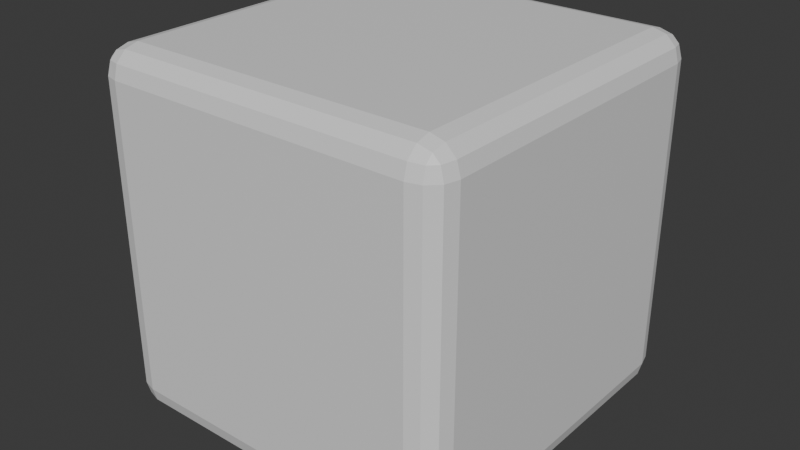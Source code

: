 # Source: Cube3.blend  (saved by Blender 4.2.66; exported with 4.5.12 LTS)
import bpy
from mathutils import Matrix  # noqa: F401  (used for matrix-valued properties, if any)

bpy.ops.wm.read_factory_settings(use_empty=True)
scene = bpy.context.scene
scene.name = 'Scene'

# ---- collections
col_collection = bpy.data.collections.new('Collection'); scene.collection.children.link(col_collection)

# ---- materials (node trees are filled in below, after node groups)
mat_material = bpy.data.materials.new('Material')
mat_material.alpha_threshold = 0.0
mat_material.roughness = 0.5
mat_material.line_color = (0.0, 0.0, 0.0, 1.0)

# ---- material node trees
mat_material.use_nodes = True; mat_material.node_tree.nodes.clear()
_N = mat_material.node_tree.nodes; _L = mat_material.node_tree.links
n0 = _N.new('ShaderNodeOutputMaterial'); n0.name = 'Material Output'; n0.location = (300, 300)
n1 = _N.new('ShaderNodeBsdfPrincipled'); n1.name = 'Principled BSDF'; n1.location = (10, 300)
n1.inputs[3].default_value = 1.45
_L.new(n1.outputs[0], n0.inputs[0])
n0.is_active_output = True

# ---- world
world_world = bpy.data.worlds.new('World'); scene.world = world_world
world_world.use_nodes = True; world_world.node_tree.nodes.clear()
_N = world_world.node_tree.nodes; _L = world_world.node_tree.links
n0 = _N.new('ShaderNodeOutputWorld'); n0.name = 'World Output'; n0.location = (300, 300)
n1 = _N.new('ShaderNodeBackground'); n1.name = 'Background'; n1.location = (10, 300)
n1.inputs[0].default_value = (0.05088, 0.05088, 0.05088, 1.0)
_L.new(n1.outputs[0], n0.inputs[0])
n0.is_active_output = True
world_world.color = (0.05088, 0.05088, 0.05088)
world_world.sun_shadow_jitter_overblur = 0.0

# ---- meshes
me_cube = bpy.data.meshes.new('Cube')
me_cube.from_pydata([(0.85, 1.0, 0.85), (0.85, 0.85, 1.0), (1.0, 0.85, 0.85), (0.85, 0.98, 0.9249), (0.9249, 0.98, 0.85), (0.9217, 0.9605, 0.9217), (0.9249, 0.85, 0.98), (0.85, 0.9249, 0.98), (0.9217, 0.9217, 0.9605), (0.98, 0.9249, 0.85), (0.98, 0.85, 0.9249), (0.9605, 0.9217, 0.9217), (0.85, 0.85, -1.0), (0.85, 1.0, -0.85), (1.0, 0.85, -0.85), (0.85, 0.9249, -0.98), (0.9249, 0.85, -0.98), (0.9217, 0.9217, -0.9605), (0.9249, 0.98, -0.85), (0.85, 0.98, -0.9249), (0.9217, 0.9605, -0.9217), (0.98, 0.85, -0.9249), (0.98, 0.9249, -0.85), (0.9605, 0.9217, -0.9217), (1.0, -0.85, 0.85), (0.85, -0.85, 1.0), (0.85, -1.0, 0.85), (0.98, -0.85, 0.9249), (0.98, -0.9249, 0.85), (0.9605, -0.9217, 0.9217), (0.85, -0.9249, 0.98), (0.9249, -0.85, 0.98), (0.9217, -0.9217, 0.9605), (0.9249, -0.98, 0.85), (0.85, -0.98, 0.9249), (0.9217, -0.9605, 0.9217), (1.0, -0.85, -0.85), (0.85, -1.0, -0.85), (0.85, -0.85, -1.0), (0.98, -0.9249, -0.85), (0.98, -0.85, -0.9249), (0.9605, -0.9217, -0.9217), (0.85, -0.98, -0.9249), (0.9249, -0.98, -0.85), (0.9217, -0.9605, -0.9217), (0.9249, -0.85, -0.98), (0.85, -0.9249, -0.98), (0.9217, -0.9217, -0.9605), (-0.85, 1.0, 0.85), (-1.0, 0.85, 0.85), (-0.85, 0.85, 1.0), (-0.9249, 0.98, 0.85), (-0.85, 0.98, 0.9249), (-0.9217, 0.9605, 0.9217), (-0.98, 0.85, 0.9249), (-0.98, 0.9249, 0.85), (-0.9605, 0.9217, 0.9217), (-0.85, 0.9249, 0.98), (-0.9249, 0.85, 0.98), (-0.9217, 0.9217, 0.9605), (-1.0, 0.85, -0.85), (-0.85, 1.0, -0.85), (-0.85, 0.85, -1.0), (-0.98, 0.9249, -0.85), (-0.98, 0.85, -0.9249), (-0.9605, 0.9217, -0.9217), (-0.85, 0.98, -0.9249), (-0.9249, 0.98, -0.85), (-0.9217, 0.9605, -0.9217), (-0.9249, 0.85, -0.98), (-0.85, 0.9249, -0.98), (-0.9217, 0.9217, -0.9605), (-1.0, -0.85, 0.85), (-0.85, -1.0, 0.85), (-0.85, -0.85, 1.0), (-0.98, -0.9249, 0.85), (-0.98, -0.85, 0.9249), (-0.9605, -0.9217, 0.9217), (-0.85, -0.98, 0.9249), (-0.9249, -0.98, 0.85), (-0.9217, -0.9605, 0.9217), (-0.9249, -0.85, 0.98), (-0.85, -0.9249, 0.98), (-0.9217, -0.9217, 0.9605), (-0.85, -0.85, -1.0), (-0.85, -1.0, -0.85), (-1.0, -0.85, -0.85), (-0.85, -0.9249, -0.98), (-0.9249, -0.85, -0.98), (-0.9217, -0.9217, -0.9605), (-0.9249, -0.98, -0.85), (-0.85, -0.98, -0.9249), (-0.9217, -0.9605, -0.9217), (-0.98, -0.85, -0.9249), (-0.98, -0.9249, -0.85), (-0.9605, -0.9217, -0.9217)], [], [(62, 12, 38, 84), (86, 72, 49, 60), (37, 26, 73, 85), (1, 50, 74, 25), (14, 2, 24, 36), (0, 3, 5, 4), (3, 7, 8, 5), (1, 6, 8, 7), (6, 10, 11, 8), (2, 9, 11, 10), (9, 4, 5, 11), (5, 8, 11), (12, 15, 17, 16), (15, 19, 20, 17), (13, 18, 20, 19), (18, 22, 23, 20), (14, 21, 23, 22), (21, 16, 17, 23), (17, 20, 23), (24, 27, 29, 28), (27, 31, 32, 29), (25, 30, 32, 31), (30, 34, 35, 32), (26, 33, 35, 34), (33, 28, 29, 35), (29, 32, 35), (36, 39, 41, 40), (39, 43, 44, 41), (37, 42, 44, 43), (42, 46, 47, 44), (38, 45, 47, 46), (45, 40, 41, 47), (41, 44, 47), (48, 51, 53, 52), (51, 55, 56, 53), (49, 54, 56, 55), (54, 58, 59, 56), (50, 57, 59, 58), (57, 52, 53, 59), (53, 56, 59), (60, 63, 65, 64), (63, 67, 68, 65), (61, 66, 68, 67), (66, 70, 71, 68), (62, 69, 71, 70), (69, 64, 65, 71), (65, 68, 71), (72, 75, 77, 76), (75, 79, 80, 77), (73, 78, 80, 79), (78, 82, 83, 80), (74, 81, 83, 82), (81, 76, 77, 83), (77, 80, 83), (84, 87, 89, 88), (87, 91, 92, 89), (85, 90, 92, 91), (90, 94, 95, 92), (86, 93, 95, 94), (93, 88, 89, 95), (89, 92, 95), (62, 84, 88, 69), (69, 88, 93, 64), (64, 93, 86, 60), (12, 62, 70, 15), (15, 70, 66, 19), (19, 66, 61, 13), (2, 14, 22, 9), (9, 22, 18, 4), (4, 18, 13, 0), (85, 73, 79, 90), (90, 79, 75, 94), (94, 75, 72, 86), (26, 37, 43, 33), (33, 43, 39, 28), (28, 39, 36, 24), (48, 61, 67, 51), (51, 67, 63, 55), (55, 63, 60, 49), (25, 74, 82, 30), (30, 82, 78, 34), (34, 78, 73, 26), (1, 25, 31, 6), (6, 31, 27, 10), (10, 27, 24, 2), (84, 38, 46, 87), (87, 46, 42, 91), (91, 42, 37, 85), (74, 50, 58, 81), (81, 58, 54, 76), (76, 54, 49, 72), (50, 1, 7, 57), (57, 7, 3, 52), (52, 3, 0, 48), (38, 12, 16, 45), (45, 16, 21, 40), (40, 21, 14, 36), (61, 48, 0, 13)])
_uv = me_cube.uv_layers.new(name='UVMap')
_uv.uv.foreach_set('vector', [0.1437, 0.5188, 0.3563, 0.5188, 0.3563, 0.7313, 0.1438, 0.7313, 0.3938, 0.01875, 0.6063, 0.01875, 0.6063, 0.2313, 0.3938, 0.2313, 0.3938, 0.7688, 0.6063, 0.7688, 0.6063, 0.9813, 0.3938, 0.9813, 0.6438, 0.5188, 0.8563, 0.5188, 0.8563, 0.7313, 0.6438, 0.7313, 0.3938, 0.5188, 0.6063, 0.5188, 0.6063, 0.7313, 0.3938, 0.7313, 0.6063, 0.4813, 0.6156, 0.4813, 0.6152, 0.4902, 0.6062, 0.4906, 0.6156, 0.4813, 0.625, 0.4812, 0.625, 0.4902, 0.6152, 0.4902, 0.6438, 0.5188, 0.6344, 0.5188, 0.6348, 0.5, 0.6438, 0.5, 0.6344, 0.5188, 0.6156, 0.5187, 0.6152, 0.5098, 0.6348, 0.5, 0.6063, 0.5188, 0.6062, 0.5094, 0.6152, 0.5098, 0.6156, 0.5187, 0.6062, 0.5094, 0.6062, 0.4906, 0.6152, 0.4902, 0.6152, 0.5098, 0.6152, 0.4902, 0.625, 0.4902, 0.6152, 0.4951, 0.3563, 0.5188, 0.3562, 0.5094, 0.3652, 0.5098, 0.3656, 0.5187, 0.3562, 0.5094, 0.3563, 0.5, 0.3652, 0.5, 0.3652, 0.5098, 0.3938, 0.4813, 0.3938, 0.4906, 0.375, 0.4902, 0.375, 0.4812, 0.3938, 0.4906, 0.3937, 0.5094, 0.3848, 0.5098, 0.375, 0.4902, 0.3938, 0.5188, 0.3844, 0.5188, 0.3848, 0.5098, 0.3937, 0.5094, 0.3844, 0.5188, 0.3656, 0.5187, 0.3652, 0.5098, 0.3848, 0.5098, 0.3652, 0.5098, 0.3652, 0.5, 0.3701, 0.5098, 0.6063, 0.7313, 0.6156, 0.7313, 0.6152, 0.7402, 0.6062, 0.7406, 0.6156, 0.7313, 0.6344, 0.7312, 0.6348, 0.75, 0.6152, 0.7402, 0.6438, 0.7313, 0.6438, 0.75, 0.6348, 0.75, 0.6344, 0.7312, 0.625, 0.7688, 0.6156, 0.7688, 0.6152, 0.7598, 0.625, 0.7598, 0.6063, 0.7688, 0.6062, 0.7594, 0.6152, 0.7598, 0.6156, 0.7688, 0.6062, 0.7594, 0.6062, 0.7406, 0.6152, 0.7402, 0.6152, 0.7598, 0.6152, 0.7549, 0.625, 0.7598, 0.6152, 0.7598, 0.3938, 0.7313, 0.3938, 0.7406, 0.3848, 0.7402, 0.3844, 0.7312, 0.3938, 0.7406, 0.3937, 0.7594, 0.375, 0.7598, 0.3848, 0.7402, 0.3938, 0.7688, 0.375, 0.7688, 0.375, 0.7598, 0.3937, 0.7594, 0.3563, 0.75, 0.3562, 0.7406, 0.3652, 0.7402, 0.3652, 0.75, 0.3563, 0.7313, 0.3656, 0.7313, 0.3652, 0.7402, 0.3562, 0.7406, 0.3656, 0.7313, 0.3844, 0.7312, 0.3848, 0.7402, 0.3652, 0.7402, 0.3701, 0.7402, 0.3652, 0.75, 0.3652, 0.7402, 0.6063, 0.2688, 0.6062, 0.2594, 0.6152, 0.2598, 0.6156, 0.2688, 0.6062, 0.2594, 0.6062, 0.2406, 0.6152, 0.2402, 0.6152, 0.2598, 0.6063, 0.2313, 0.6156, 0.2313, 0.6152, 0.2402, 0.6062, 0.2406, 0.6156, 0.2313, 0.625, 0.2313, 0.625, 0.2402, 0.6152, 0.2402, 0.8563, 0.5188, 0.8562, 0.5, 0.875, 0.5098, 0.875, 0.5188, 0.625, 0.2688, 0.6156, 0.2688, 0.6152, 0.2598, 0.625, 0.25, 0.6152, 0.2451, 0.6152, 0.2402, 0.625, 0.2402, 0.3938, 0.2313, 0.3938, 0.2406, 0.375, 0.2402, 0.375, 0.2313, 0.3938, 0.2406, 0.3937, 0.2594, 0.375, 0.2598, 0.375, 0.2402, 0.3938, 0.2688, 0.375, 0.2688, 0.375, 0.2598, 0.3937, 0.2594, 0.1437, 0.5, 0.1438, 0.5094, 0.1348, 0.5098, 0.1348, 0.5, 0.1437, 0.5188, 0.1344, 0.5188, 0.1348, 0.5098, 0.1438, 0.5094, 0.1344, 0.5188, 0.125, 0.5188, 0.125, 0.5098, 0.1348, 0.5098, 0.125, 0.5098, 0.1348, 0.5, 0.1348, 0.5098, 0.6063, 0.01875, 0.6062, 0.009387, 0.6152, 0.009784, 0.6156, 0.01875, 0.6062, 0.009387, 0.6062, 0.0, 0.6152, 0.0, 0.6152, 0.009784, 0.6063, 0.9813, 0.6156, 0.9812, 0.6152, 1.0, 0.6062, 1.0, 0.6156, 0.9812, 0.625, 0.9812, 0.625, 1.0, 0.6152, 1.0, 0.8563, 0.7313, 0.875, 0.7313, 0.875, 0.7402, 0.8562, 0.75, 0.625, 0.01875, 0.6156, 0.01875, 0.6152, 0.009784, 0.625, 0.009784, 0.6152, 0.009784, 0.6152, 0.0, 0.625, 0.009784, 0.1438, 0.7313, 0.1437, 0.7406, 0.1348, 0.7402, 0.1344, 0.7312, 0.1437, 0.7406, 0.1437, 0.75, 0.1348, 0.75, 0.1348, 0.7402, 0.3938, 0.9813, 0.3938, 1.0, 0.375, 0.9902, 0.375, 0.9812, 0.3938, 0.0, 0.3937, 0.009387, 0.375, 0.009784, 0.375, 0.0, 0.3938, 0.01875, 0.375, 0.01875, 0.375, 0.009784, 0.3937, 0.009387, 0.125, 0.7313, 0.1344, 0.7312, 0.1348, 0.7402, 0.125, 0.7402, 0.1348, 0.7402, 0.1348, 0.75, 0.125, 0.7402, 0.1437, 0.5188, 0.1438, 0.7313, 0.1344, 0.7312, 0.1344, 0.5188, 0.1344, 0.5188, 0.1344, 0.7312, 0.125, 0.7313, 0.125, 0.5188, 0.375, 0.2313, 0.375, 0.01875, 0.3938, 0.01875, 0.3938, 0.2313, 0.3563, 0.5188, 0.1437, 0.5188, 0.1438, 0.5094, 0.3562, 0.5094, 0.3562, 0.5094, 0.1438, 0.5094, 0.1437, 0.5, 0.3563, 0.5, 0.375, 0.4812, 0.375, 0.2688, 0.3938, 0.2688, 0.3938, 0.4813, 0.6063, 0.5188, 0.3938, 0.5188, 0.3937, 0.5094, 0.6062, 0.5094, 0.6062, 0.5094, 0.3937, 0.5094, 0.3938, 0.4906, 0.6062, 0.4906, 0.6062, 0.4906, 0.3938, 0.4906, 0.3938, 0.4813, 0.6063, 0.4813, 0.3938, 0.9813, 0.6063, 0.9813, 0.6062, 1.0, 0.3938, 1.0, 0.3938, 0.0, 0.6062, 0.0, 0.6062, 0.009387, 0.3937, 0.009387, 0.3937, 0.009387, 0.6062, 0.009387, 0.6063, 0.01875, 0.3938, 0.01875, 0.6063, 0.7688, 0.3938, 0.7688, 0.3937, 0.7594, 0.6062, 0.7594, 0.6062, 0.7594, 0.3937, 0.7594, 0.3938, 0.7406, 0.6062, 0.7406, 0.6062, 0.7406, 0.3938, 0.7406, 0.3938, 0.7313, 0.6063, 0.7313, 0.6063, 0.2688, 0.3938, 0.2688, 0.3937, 0.2594, 0.6062, 0.2594, 0.6062, 0.2594, 0.3937, 0.2594, 0.3938, 0.2406, 0.6062, 0.2406, 0.6062, 0.2406, 0.3938, 0.2406, 0.3938, 0.2313, 0.6063, 0.2313, 0.6438, 0.7313, 0.8563, 0.7313, 0.8562, 0.75, 0.6438, 0.75, 0.625, 0.7688, 0.625, 0.9812, 0.6156, 0.9812, 0.6156, 0.7688, 0.6156, 0.7688, 0.6156, 0.9812, 0.6063, 0.9813, 0.6063, 0.7688, 0.6438, 0.5188, 0.6438, 0.7313, 0.6344, 0.7312, 0.6344, 0.5188, 0.6344, 0.5188, 0.6344, 0.7312, 0.6156, 0.7313, 0.6156, 0.5187, 0.6156, 0.5187, 0.6156, 0.7313, 0.6063, 0.7313, 0.6063, 0.5188, 0.1438, 0.7313, 0.3563, 0.7313, 0.3562, 0.7406, 0.1437, 0.7406, 0.1437, 0.7406, 0.3562, 0.7406, 0.3563, 0.75, 0.1437, 0.75, 0.375, 0.9812, 0.375, 0.7688, 0.3938, 0.7688, 0.3938, 0.9813, 0.8563, 0.7313, 0.8563, 0.5188, 0.875, 0.5188, 0.875, 0.7313, 0.625, 0.01875, 0.625, 0.2313, 0.6156, 0.2313, 0.6156, 0.01875, 0.6156, 0.01875, 0.6156, 0.2313, 0.6063, 0.2313, 0.6063, 0.01875, 0.8563, 0.5188, 0.6438, 0.5188, 0.6438, 0.5, 0.8562, 0.5, 0.625, 0.2688, 0.625, 0.4812, 0.6156, 0.4813, 0.6156, 0.2688, 0.6156, 0.2688, 0.6156, 0.4813, 0.6063, 0.4813, 0.6063, 0.2688, 0.3563, 0.7313, 0.3563, 0.5188, 0.3656, 0.5187, 0.3656, 0.7313, 0.3656, 0.7313, 0.3656, 0.5187, 0.3844, 0.5188, 0.3844, 0.7312, 0.3844, 0.7312, 0.3844, 0.5188, 0.3938, 0.5188, 0.3938, 0.7313, 0.3938, 0.2688, 0.6063, 0.2688, 0.6063, 0.4813, 0.3938, 0.4813])
me_cube.materials.append(mat_material)
me_cube.use_mirror_vertex_groups = False
me_cube.update()

# ---- objects
ob_cube = bpy.data.objects.new('Cube', me_cube)

# ---- transforms, parenting, visibility, modifiers, constraints
ob_cube.location = (0.0, 0.0, 0.0)
ob_cube.lock_rotations_4d = False
ob_cube.empty_display_type = 'ARROWS'
ob_cube.lineart.crease_threshold = 0.0

# ---- collection membership
col_collection.objects.link(ob_cube)

# ---- scene / render settings (as saved in the file)
scene.frame_start = 1; scene.frame_end = 250; scene.frame_set(1)
scene.render.engine = 'BLENDER_EEVEE_NEXT'
bpy.context.view_layer.update()

# ---- added for rendering (the .blend has no active camera and no usable light): camera, sun
cam_auto = bpy.data.cameras.new('AutoCamera')
cam_auto.lens = 50.0
cam_auto.sensor_width = 36.0
cam_auto.clip_end = 1000.0
ob_auto_camera = bpy.data.objects.new('AutoCamera', cam_auto)
scene.collection.objects.link(ob_auto_camera)
ob_auto_camera.location = (3.20507, -3.84609, 2.56406)
ob_auto_camera.rotation_euler = (1.09748, -7.21219e-08, 0.694738)
scene.camera = ob_auto_camera
light_auto_sun = bpy.data.lights.new('AutoSun', 'SUN')
light_auto_sun.energy = 3.0
light_auto_sun.angle = 0.0523599
ob_auto_sun = bpy.data.objects.new('AutoSun', light_auto_sun)
scene.collection.objects.link(ob_auto_sun)
ob_auto_sun.rotation_euler = (0.872665, 0.174533, 0.523599)
bpy.context.view_layer.update()

